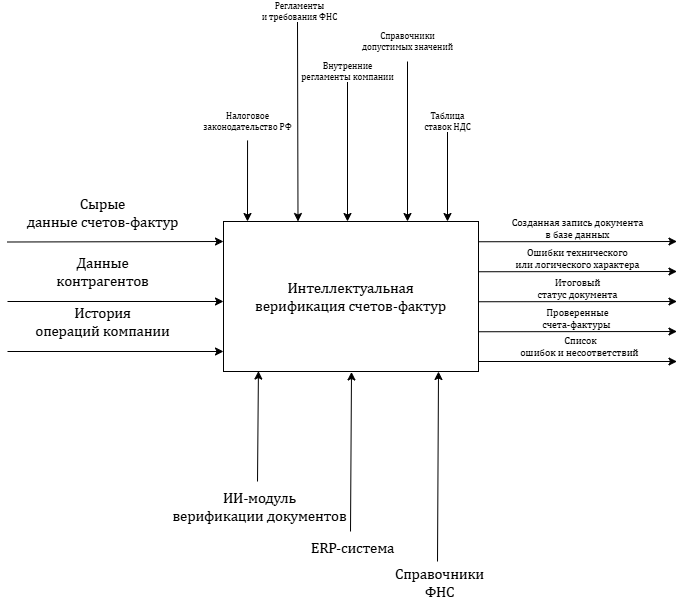

The diagram above was exported from draw.io. Its source (the exported page's mxGraphModel, read from the mxfile embedded in the PNG):
<mxGraphModel dx="1188" dy="663" grid="1" gridSize="10" guides="1" tooltips="1" connect="1" arrows="1" fold="1" page="1" pageScale="1" pageWidth="1654" pageHeight="2336" background="light-dark(#FFFFFF,#121212)" math="0" shadow="0">
  <root>
    <mxCell id="0" />
    <mxCell id="1" parent="0" />
    <mxCell id="790nlL6cIZGOQR4dVsij-1" parent="1" style="rounded=0;whiteSpace=wrap;html=1;" value="&lt;span lang=&quot;EN-US&quot; style=&quot;font-size:11.0pt;line-height:&lt;br/&gt;115%;font-family:&amp;quot;Cambria&amp;quot;,&amp;quot;serif&amp;quot;;mso-ascii-theme-font:minor-latin;mso-fareast-font-family:&lt;br/&gt;&amp;quot;MS Mincho&amp;quot;;mso-fareast-theme-font:minor-fareast;mso-hansi-theme-font:minor-latin;&lt;br/&gt;mso-bidi-font-family:&amp;quot;Times New Roman&amp;quot;;mso-bidi-theme-font:minor-bidi;&lt;br/&gt;mso-ansi-language:EN-US;mso-fareast-language:EN-US;mso-bidi-language:AR-SA&quot;&gt;Интеллектуальная&lt;br/&gt;верификация счетов-фактур&lt;/span&gt;" vertex="1">
      <mxGeometry height="150" width="255" x="286" y="300" as="geometry" />
    </mxCell>
    <mxCell id="790nlL6cIZGOQR4dVsij-2" edge="1" parent="1" style="endArrow=classic;html=1;rounded=0;entryX=0;entryY=0.25;entryDx=0;entryDy=0;" value="">
      <mxGeometry height="50" relative="1" width="50" as="geometry">
        <mxPoint x="70" y="320.5" as="sourcePoint" />
        <mxPoint x="286" y="320" as="targetPoint" />
      </mxGeometry>
    </mxCell>
    <mxCell id="790nlL6cIZGOQR4dVsij-4" connectable="0" parent="790nlL6cIZGOQR4dVsij-2" style="edgeLabel;html=1;align=center;verticalAlign=middle;resizable=0;points=[];" value="&lt;span lang=&quot;EN-US&quot; style=&quot;font-size:11.0pt;line-height:&lt;br/&gt;115%;font-family:&amp;quot;Cambria&amp;quot;,&amp;quot;serif&amp;quot;;mso-ascii-theme-font:minor-latin;mso-fareast-font-family:&lt;br/&gt;&amp;quot;MS Mincho&amp;quot;;mso-fareast-theme-font:minor-fareast;mso-hansi-theme-font:minor-latin;&lt;br/&gt;mso-bidi-font-family:&amp;quot;Times New Roman&amp;quot;;mso-bidi-theme-font:minor-bidi;&lt;br/&gt;mso-ansi-language:EN-US;mso-fareast-language:EN-US;mso-bidi-language:AR-SA&quot;&gt;Сырые&lt;br/&gt;данные счетов‑фактур&lt;/span&gt;" vertex="1">
      <mxGeometry relative="1" x="-0.126" as="geometry">
        <mxPoint y="-30" as="offset" />
      </mxGeometry>
    </mxCell>
    <mxCell id="790nlL6cIZGOQR4dVsij-5" edge="1" parent="1" style="endArrow=classic;html=1;rounded=0;entryX=0;entryY=0.25;entryDx=0;entryDy=0;" value="">
      <mxGeometry height="50" relative="1" width="50" as="geometry">
        <mxPoint x="70" y="380" as="sourcePoint" />
        <mxPoint x="286" y="380" as="targetPoint" />
      </mxGeometry>
    </mxCell>
    <mxCell id="790nlL6cIZGOQR4dVsij-6" connectable="0" parent="790nlL6cIZGOQR4dVsij-5" style="edgeLabel;html=1;align=center;verticalAlign=middle;resizable=0;points=[];" value="&lt;span lang=&quot;EN-US&quot; style=&quot;font-size:11.0pt;line-height:&lt;br/&gt;115%;font-family:&amp;quot;Cambria&amp;quot;,&amp;quot;serif&amp;quot;;mso-ascii-theme-font:minor-latin;mso-fareast-font-family:&lt;br/&gt;&amp;quot;MS Mincho&amp;quot;;mso-fareast-theme-font:minor-fareast;mso-hansi-theme-font:minor-latin;&lt;br/&gt;mso-bidi-font-family:&amp;quot;Times New Roman&amp;quot;;mso-bidi-theme-font:minor-bidi;&lt;br/&gt;mso-ansi-language:EN-US;mso-fareast-language:EN-US;mso-bidi-language:AR-SA&quot;&gt;Данные&lt;br/&gt;контрагентов&lt;/span&gt;" vertex="1">
      <mxGeometry relative="1" x="-0.126" as="geometry">
        <mxPoint y="-30" as="offset" />
      </mxGeometry>
    </mxCell>
    <mxCell id="790nlL6cIZGOQR4dVsij-7" edge="1" parent="1" style="endArrow=classic;html=1;rounded=0;entryX=0;entryY=0.25;entryDx=0;entryDy=0;" value="">
      <mxGeometry height="50" relative="1" width="50" as="geometry">
        <mxPoint x="70" y="430" as="sourcePoint" />
        <mxPoint x="286" y="430" as="targetPoint" />
      </mxGeometry>
    </mxCell>
    <mxCell id="790nlL6cIZGOQR4dVsij-8" connectable="0" parent="790nlL6cIZGOQR4dVsij-7" style="edgeLabel;html=1;align=center;verticalAlign=middle;resizable=0;points=[];" value="&lt;span lang=&quot;EN-US&quot; style=&quot;font-size:11.0pt;line-height:&lt;br/&gt;115%;font-family:&amp;quot;Cambria&amp;quot;,&amp;quot;serif&amp;quot;;mso-ascii-theme-font:minor-latin;mso-fareast-font-family:&lt;br/&gt;&amp;quot;MS Mincho&amp;quot;;mso-fareast-theme-font:minor-fareast;mso-hansi-theme-font:minor-latin;&lt;br/&gt;mso-bidi-font-family:&amp;quot;Times New Roman&amp;quot;;mso-bidi-theme-font:minor-bidi;&lt;br/&gt;mso-ansi-language:EN-US;mso-fareast-language:EN-US;mso-bidi-language:AR-SA&quot;&gt;История&lt;br/&gt;операций компании&lt;/span&gt;" vertex="1">
      <mxGeometry relative="1" x="-0.126" as="geometry">
        <mxPoint y="-30" as="offset" />
      </mxGeometry>
    </mxCell>
    <mxCell id="790nlL6cIZGOQR4dVsij-9" edge="1" parent="1" style="endArrow=classic;html=1;rounded=0;exitX=1.002;exitY=0.155;exitDx=0;exitDy=0;exitPerimeter=0;" value="">
      <mxGeometry height="50" relative="1" width="50" as="geometry">
        <mxPoint x="541" y="410.25" as="sourcePoint" />
        <mxPoint x="739.49" y="410" as="targetPoint" />
      </mxGeometry>
    </mxCell>
    <mxCell id="790nlL6cIZGOQR4dVsij-10" connectable="0" parent="790nlL6cIZGOQR4dVsij-9" style="edgeLabel;html=1;align=center;verticalAlign=middle;resizable=0;points=[];fontSize=10;" value="&lt;span lang=&quot;EN-US&quot; style=&quot;font-family: Cambria, &amp;quot;serif&amp;quot;;&quot;&gt;Проверенные&lt;br&gt;счета-фактуры&amp;nbsp;&lt;/span&gt;" vertex="1">
      <mxGeometry relative="1" x="-0.153" as="geometry">
        <mxPoint x="14" y="-15" as="offset" />
      </mxGeometry>
    </mxCell>
    <mxCell id="790nlL6cIZGOQR4dVsij-11" edge="1" parent="1" style="endArrow=classic;html=1;rounded=0;exitX=1.002;exitY=0.155;exitDx=0;exitDy=0;exitPerimeter=0;" value="">
      <mxGeometry height="50" relative="1" width="50" as="geometry">
        <mxPoint x="541.49" y="440" as="sourcePoint" />
        <mxPoint x="739.49" y="440" as="targetPoint" />
      </mxGeometry>
    </mxCell>
    <mxCell id="790nlL6cIZGOQR4dVsij-12" connectable="0" parent="790nlL6cIZGOQR4dVsij-11" style="edgeLabel;html=1;align=center;verticalAlign=middle;resizable=0;points=[];fontSize=10;" value="&lt;span lang=&quot;EN-US&quot; style=&quot;font-family: Cambria, &amp;quot;serif&amp;quot;;&quot;&gt;Список&lt;br&gt;ошибок и несоответствий&amp;nbsp;&lt;/span&gt;" vertex="1">
      <mxGeometry relative="1" x="-0.153" as="geometry">
        <mxPoint x="17" y="-16" as="offset" />
      </mxGeometry>
    </mxCell>
    <mxCell id="790nlL6cIZGOQR4dVsij-13" edge="1" parent="1" style="endArrow=classic;html=1;rounded=0;entryX=0.29;entryY=0.007;entryDx=0;entryDy=0;entryPerimeter=0;" value="">
      <mxGeometry height="50" relative="1" width="50" as="geometry">
        <mxPoint x="310.05" y="218.95" as="sourcePoint" />
        <mxPoint x="310.00000000000006" y="300.00000000000006" as="targetPoint" />
      </mxGeometry>
    </mxCell>
    <mxCell id="790nlL6cIZGOQR4dVsij-14" connectable="0" parent="790nlL6cIZGOQR4dVsij-13" style="edgeLabel;html=1;align=center;verticalAlign=middle;resizable=0;points=[];fontSize=9;" value="&lt;span lang=&quot;EN-US&quot; style=&quot;font-family: Cambria, &amp;quot;serif&amp;quot;;&quot;&gt;Налоговое&lt;br&gt;законодательство РФ&lt;/span&gt;" vertex="1">
      <mxGeometry relative="1" x="-0.2166" as="geometry">
        <mxPoint y="-51" as="offset" />
      </mxGeometry>
    </mxCell>
    <mxCell id="790nlL6cIZGOQR4dVsij-15" edge="1" parent="1" style="endArrow=classic;html=1;rounded=0;entryX=0.29;entryY=0.007;entryDx=0;entryDy=0;entryPerimeter=0;" value="">
      <mxGeometry height="50" relative="1" width="50" as="geometry">
        <mxPoint x="410" y="160" as="sourcePoint" />
        <mxPoint x="410" y="300.00000000000006" as="targetPoint" />
      </mxGeometry>
    </mxCell>
    <mxCell id="790nlL6cIZGOQR4dVsij-16" connectable="0" parent="790nlL6cIZGOQR4dVsij-15" style="edgeLabel;html=1;align=center;verticalAlign=middle;resizable=0;points=[];fontSize=9;" value="&lt;span lang=&quot;EN-US&quot; style=&quot;font-family: Cambria, &amp;quot;serif&amp;quot;;&quot;&gt;Внутренние&lt;br&gt;регламенты компании&lt;/span&gt;" vertex="1">
      <mxGeometry relative="1" x="-0.2166" as="geometry">
        <mxPoint y="-65" as="offset" />
      </mxGeometry>
    </mxCell>
    <mxCell id="790nlL6cIZGOQR4dVsij-17" edge="1" parent="1" style="endArrow=classic;html=1;rounded=0;entryX=0.137;entryY=0.997;entryDx=0;entryDy=0;entryPerimeter=0;" target="790nlL6cIZGOQR4dVsij-1" value="">
      <mxGeometry height="50" relative="1" width="50" as="geometry">
        <mxPoint x="320" y="560" as="sourcePoint" />
        <mxPoint x="470" y="500" as="targetPoint" />
      </mxGeometry>
    </mxCell>
    <mxCell id="790nlL6cIZGOQR4dVsij-18" connectable="0" parent="790nlL6cIZGOQR4dVsij-17" style="edgeLabel;html=1;align=center;verticalAlign=middle;resizable=0;points=[];" value="&lt;span lang=&quot;EN-US&quot; style=&quot;font-size:11.0pt;line-height:&lt;br/&gt;115%;font-family:&amp;quot;Cambria&amp;quot;,&amp;quot;serif&amp;quot;;mso-ascii-theme-font:minor-latin;mso-fareast-font-family:&lt;br/&gt;&amp;quot;MS Mincho&amp;quot;;mso-fareast-theme-font:minor-fareast;mso-hansi-theme-font:minor-latin;&lt;br/&gt;mso-bidi-font-family:&amp;quot;Times New Roman&amp;quot;;mso-bidi-theme-font:minor-bidi;&lt;br/&gt;mso-ansi-language:EN-US;mso-fareast-language:EN-US;mso-bidi-language:AR-SA&quot;&gt;ИИ‑модуль&lt;br/&gt;верификации документов&lt;/span&gt;" vertex="1">
      <mxGeometry relative="1" x="-0.6144" y="-1" as="geometry">
        <mxPoint y="46" as="offset" />
      </mxGeometry>
    </mxCell>
    <mxCell id="790nlL6cIZGOQR4dVsij-23" edge="1" parent="1" style="endArrow=classic;html=1;rounded=0;entryX=0.137;entryY=0.997;entryDx=0;entryDy=0;entryPerimeter=0;" value="">
      <mxGeometry height="50" relative="1" width="50" as="geometry">
        <mxPoint x="413" y="610" as="sourcePoint" />
        <mxPoint x="414" y="450.45" as="targetPoint" />
      </mxGeometry>
    </mxCell>
    <mxCell id="790nlL6cIZGOQR4dVsij-24" connectable="0" parent="790nlL6cIZGOQR4dVsij-23" style="edgeLabel;html=1;align=center;verticalAlign=middle;resizable=0;points=[];" value="&lt;span lang=&quot;EN-US&quot; style=&quot;font-size:11.0pt;line-height:&lt;br/&gt;115%;font-family:&amp;quot;Cambria&amp;quot;,&amp;quot;serif&amp;quot;;mso-ascii-theme-font:minor-latin;mso-fareast-font-family:&lt;br/&gt;&amp;quot;MS Mincho&amp;quot;;mso-fareast-theme-font:minor-fareast;mso-hansi-theme-font:minor-latin;&lt;br/&gt;mso-bidi-font-family:&amp;quot;Times New Roman&amp;quot;;mso-bidi-theme-font:minor-bidi;&lt;br/&gt;mso-ansi-language:EN-US;mso-fareast-language:EN-US;mso-bidi-language:AR-SA&quot;&gt;ERP-система&lt;/span&gt;" vertex="1">
      <mxGeometry relative="1" x="-0.6144" y="-1" as="geometry">
        <mxPoint y="46" as="offset" />
      </mxGeometry>
    </mxCell>
    <mxCell id="790nlL6cIZGOQR4dVsij-25" edge="1" parent="1" style="endArrow=classic;html=1;rounded=0;entryX=0.137;entryY=0.997;entryDx=0;entryDy=0;entryPerimeter=0;" value="">
      <mxGeometry height="50" relative="1" width="50" as="geometry">
        <mxPoint x="500" y="640" as="sourcePoint" />
        <mxPoint x="501" y="450" as="targetPoint" />
      </mxGeometry>
    </mxCell>
    <mxCell id="790nlL6cIZGOQR4dVsij-26" connectable="0" parent="790nlL6cIZGOQR4dVsij-25" style="edgeLabel;html=1;align=center;verticalAlign=middle;resizable=0;points=[];" value="&lt;span lang=&quot;EN-US&quot; style=&quot;font-size:11.0pt;line-height:&lt;br/&gt;115%;font-family:&amp;quot;Cambria&amp;quot;,&amp;quot;serif&amp;quot;;mso-ascii-theme-font:minor-latin;mso-fareast-font-family:&lt;br/&gt;&amp;quot;MS Mincho&amp;quot;;mso-fareast-theme-font:minor-fareast;mso-hansi-theme-font:minor-latin;&lt;br/&gt;mso-bidi-font-family:&amp;quot;Times New Roman&amp;quot;;mso-bidi-theme-font:minor-bidi;&lt;br/&gt;mso-ansi-language:EN-US;mso-fareast-language:EN-US;mso-bidi-language:AR-SA&quot;&gt;Справочники&lt;br/&gt;ФНС&lt;/span&gt;" vertex="1">
      <mxGeometry relative="1" x="-0.6144" y="-1" as="geometry">
        <mxPoint y="57" as="offset" />
      </mxGeometry>
    </mxCell>
    <mxCell id="790nlL6cIZGOQR4dVsij-48" edge="1" parent="1" style="endArrow=classic;html=1;rounded=0;entryX=0.5;entryY=0;entryDx=0;entryDy=0;" value="">
      <mxGeometry height="50" relative="1" width="50" as="geometry">
        <mxPoint x="360" y="100" as="sourcePoint" />
        <mxPoint x="360.5" y="300" as="targetPoint" />
      </mxGeometry>
    </mxCell>
    <mxCell id="790nlL6cIZGOQR4dVsij-49" connectable="0" parent="790nlL6cIZGOQR4dVsij-48" style="edgeLabel;html=1;align=center;verticalAlign=middle;resizable=0;points=[];fontSize=9;" value="&lt;span lang=&quot;EN-US&quot; style=&quot;font-family: Cambria, &amp;quot;serif&amp;quot;;&quot;&gt;Регламенты&lt;br&gt;и требования ФНС&lt;/span&gt;" vertex="1">
      <mxGeometry relative="1" x="-0.2166" as="geometry">
        <mxPoint x="1" y="-89" as="offset" />
      </mxGeometry>
    </mxCell>
    <mxCell id="iVJP7jr6IWcIs6g4B-CU-1" edge="1" parent="1" style="endArrow=classic;html=1;rounded=0;entryX=0.29;entryY=0.007;entryDx=0;entryDy=0;entryPerimeter=0;" value="">
      <mxGeometry height="50" relative="1" width="50" as="geometry">
        <mxPoint x="470" y="140" as="sourcePoint" />
        <mxPoint x="470" y="300.00000000000006" as="targetPoint" />
      </mxGeometry>
    </mxCell>
    <mxCell id="iVJP7jr6IWcIs6g4B-CU-2" connectable="0" parent="iVJP7jr6IWcIs6g4B-CU-1" style="edgeLabel;html=1;align=center;verticalAlign=middle;resizable=0;points=[];fontSize=9;" value="&lt;font face=&quot;Cambria, serif&quot;&gt;Справочники&lt;/font&gt;&lt;div&gt;&lt;font face=&quot;Cambria, serif&quot;&gt;допустимых значений&lt;/font&gt;&lt;/div&gt;" vertex="1">
      <mxGeometry relative="1" x="-0.2166" as="geometry">
        <mxPoint y="-83" as="offset" />
      </mxGeometry>
    </mxCell>
    <mxCell id="iVJP7jr6IWcIs6g4B-CU-5" edge="1" parent="1" style="endArrow=classic;html=1;rounded=0;entryX=0.29;entryY=0.007;entryDx=0;entryDy=0;entryPerimeter=0;" value="">
      <mxGeometry height="50" relative="1" width="50" as="geometry">
        <mxPoint x="510" y="210" as="sourcePoint" />
        <mxPoint x="510" y="300.00000000000006" as="targetPoint" />
      </mxGeometry>
    </mxCell>
    <mxCell id="iVJP7jr6IWcIs6g4B-CU-6" connectable="0" parent="iVJP7jr6IWcIs6g4B-CU-5" style="edgeLabel;html=1;align=center;verticalAlign=middle;resizable=0;points=[];fontSize=9;" value="&lt;font face=&quot;Cambria, serif&quot;&gt;Таблица&lt;/font&gt;&lt;div&gt;&lt;font face=&quot;Cambria, serif&quot;&gt;ставок НДС&lt;/font&gt;&lt;/div&gt;" vertex="1">
      <mxGeometry relative="1" x="-0.2166" as="geometry">
        <mxPoint y="-45" as="offset" />
      </mxGeometry>
    </mxCell>
    <mxCell id="Sz8yBgcf-uyspmVSNR33-1" edge="1" parent="1" style="endArrow=classic;html=1;rounded=0;exitX=1.002;exitY=0.155;exitDx=0;exitDy=0;exitPerimeter=0;" value="">
      <mxGeometry height="50" relative="1" width="50" as="geometry">
        <mxPoint x="541" y="380.25" as="sourcePoint" />
        <mxPoint x="739.49" y="380" as="targetPoint" />
      </mxGeometry>
    </mxCell>
    <mxCell id="Sz8yBgcf-uyspmVSNR33-2" connectable="0" parent="Sz8yBgcf-uyspmVSNR33-1" style="edgeLabel;html=1;align=center;verticalAlign=middle;resizable=0;points=[];fontSize=10;" value="&lt;font face=&quot;Cambria, serif&quot;&gt;&lt;span&gt;Итоговый&lt;/span&gt;&lt;/font&gt;&lt;div&gt;&lt;font face=&quot;Cambria, serif&quot;&gt;&lt;span&gt;статус документа&lt;/span&gt;&lt;/font&gt;&lt;/div&gt;" vertex="1">
      <mxGeometry relative="1" x="-0.153" as="geometry">
        <mxPoint x="14" y="-15" as="offset" />
      </mxGeometry>
    </mxCell>
    <mxCell id="Sz8yBgcf-uyspmVSNR33-3" edge="1" parent="1" style="endArrow=classic;html=1;rounded=0;exitX=1.002;exitY=0.155;exitDx=0;exitDy=0;exitPerimeter=0;" value="">
      <mxGeometry height="50" relative="1" width="50" as="geometry">
        <mxPoint x="541" y="350.25" as="sourcePoint" />
        <mxPoint x="739.49" y="350" as="targetPoint" />
      </mxGeometry>
    </mxCell>
    <mxCell id="Sz8yBgcf-uyspmVSNR33-4" connectable="0" parent="Sz8yBgcf-uyspmVSNR33-3" style="edgeLabel;html=1;align=center;verticalAlign=middle;resizable=0;points=[];fontSize=10;" value="&lt;font face=&quot;Cambria, serif&quot;&gt;Ошибки технического&lt;/font&gt;&lt;div&gt;&lt;font face=&quot;Cambria, serif&quot;&gt;или логического характера&lt;/font&gt;&lt;/div&gt;" vertex="1">
      <mxGeometry relative="1" x="-0.153" as="geometry">
        <mxPoint x="14" y="-15" as="offset" />
      </mxGeometry>
    </mxCell>
    <mxCell id="Sz8yBgcf-uyspmVSNR33-5" edge="1" parent="1" style="endArrow=classic;html=1;rounded=0;exitX=1.002;exitY=0.155;exitDx=0;exitDy=0;exitPerimeter=0;" value="">
      <mxGeometry height="50" relative="1" width="50" as="geometry">
        <mxPoint x="541" y="320.25" as="sourcePoint" />
        <mxPoint x="739.49" y="320" as="targetPoint" />
      </mxGeometry>
    </mxCell>
    <mxCell id="Sz8yBgcf-uyspmVSNR33-6" connectable="0" parent="Sz8yBgcf-uyspmVSNR33-5" style="edgeLabel;html=1;align=center;verticalAlign=middle;resizable=0;points=[];fontSize=10;" value="&lt;font face=&quot;Cambria, serif&quot;&gt;Созданная запись документа&lt;/font&gt;&lt;div&gt;&lt;font face=&quot;Cambria, serif&quot;&gt;в базе данных&lt;/font&gt;&lt;/div&gt;" vertex="1">
      <mxGeometry relative="1" x="-0.153" as="geometry">
        <mxPoint x="14" y="-15" as="offset" />
      </mxGeometry>
    </mxCell>
  </root>
</mxGraphModel>